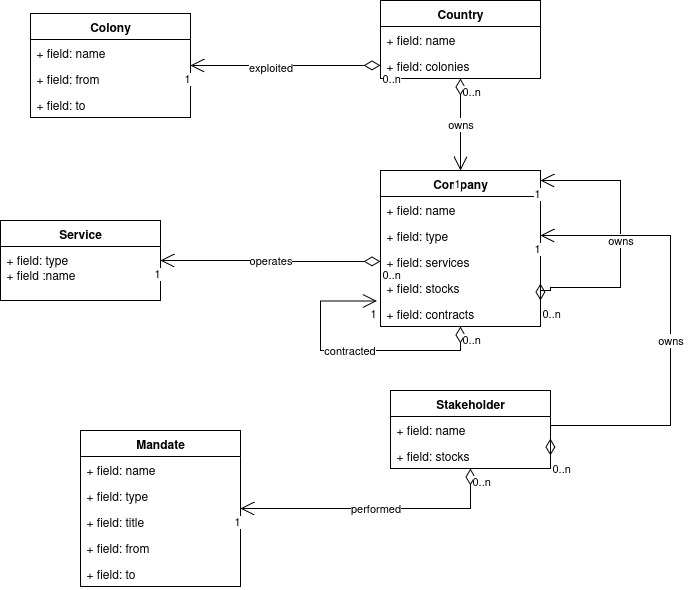

The diagram above was exported from draw.io. Its source (the exported page's mxGraphModel, read from the mxfile embedded in the PNG):
<mxGraphModel dx="1042" dy="550" grid="1" gridSize="10" guides="1" tooltips="1" connect="1" arrows="1" fold="1" page="1" pageScale="1" pageWidth="827" pageHeight="1169" math="0" shadow="0">
  <root>
    <mxCell id="WIyWlLk6GJQsqaUBKTNV-0" />
    <mxCell id="WIyWlLk6GJQsqaUBKTNV-1" parent="WIyWlLk6GJQsqaUBKTNV-0" />
    <mxCell id="otHMbIAw5EH6TXyR2dpg-0" value="Service" style="swimlane;fontStyle=1;align=center;verticalAlign=top;childLayout=stackLayout;horizontal=1;startSize=26;horizontalStack=0;resizeParent=1;resizeParentMax=0;resizeLast=0;collapsible=1;marginBottom=0;whiteSpace=wrap;html=1;" vertex="1" parent="WIyWlLk6GJQsqaUBKTNV-1">
      <mxGeometry x="60" y="280" width="160" height="80" as="geometry" />
    </mxCell>
    <mxCell id="otHMbIAw5EH6TXyR2dpg-1" value="&lt;div&gt;+ field: type&lt;/div&gt;+ field :name" style="text;strokeColor=none;fillColor=none;align=left;verticalAlign=top;spacingLeft=4;spacingRight=4;overflow=hidden;rotatable=0;points=[[0,0.5],[1,0.5]];portConstraint=eastwest;whiteSpace=wrap;html=1;" vertex="1" parent="otHMbIAw5EH6TXyR2dpg-0">
      <mxGeometry y="26" width="160" height="54" as="geometry" />
    </mxCell>
    <mxCell id="otHMbIAw5EH6TXyR2dpg-4" value="Company" style="swimlane;fontStyle=1;align=center;verticalAlign=top;childLayout=stackLayout;horizontal=1;startSize=26;horizontalStack=0;resizeParent=1;resizeParentMax=0;resizeLast=0;collapsible=1;marginBottom=0;whiteSpace=wrap;html=1;" vertex="1" parent="WIyWlLk6GJQsqaUBKTNV-1">
      <mxGeometry x="440" y="230" width="160" height="156" as="geometry" />
    </mxCell>
    <mxCell id="otHMbIAw5EH6TXyR2dpg-8" value="+ field: name" style="text;strokeColor=none;fillColor=none;align=left;verticalAlign=top;spacingLeft=4;spacingRight=4;overflow=hidden;rotatable=0;points=[[0,0.5],[1,0.5]];portConstraint=eastwest;whiteSpace=wrap;html=1;" vertex="1" parent="otHMbIAw5EH6TXyR2dpg-4">
      <mxGeometry y="26" width="160" height="26" as="geometry" />
    </mxCell>
    <mxCell id="otHMbIAw5EH6TXyR2dpg-10" value="+ field: type" style="text;strokeColor=none;fillColor=none;align=left;verticalAlign=top;spacingLeft=4;spacingRight=4;overflow=hidden;rotatable=0;points=[[0,0.5],[1,0.5]];portConstraint=eastwest;whiteSpace=wrap;html=1;" vertex="1" parent="otHMbIAw5EH6TXyR2dpg-4">
      <mxGeometry y="52" width="160" height="26" as="geometry" />
    </mxCell>
    <mxCell id="otHMbIAw5EH6TXyR2dpg-5" value="+ field: services" style="text;strokeColor=none;fillColor=none;align=left;verticalAlign=top;spacingLeft=4;spacingRight=4;overflow=hidden;rotatable=0;points=[[0,0.5],[1,0.5]];portConstraint=eastwest;whiteSpace=wrap;html=1;" vertex="1" parent="otHMbIAw5EH6TXyR2dpg-4">
      <mxGeometry y="78" width="160" height="26" as="geometry" />
    </mxCell>
    <mxCell id="otHMbIAw5EH6TXyR2dpg-53" value="+ field: stocks" style="text;strokeColor=none;fillColor=none;align=left;verticalAlign=top;spacingLeft=4;spacingRight=4;overflow=hidden;rotatable=0;points=[[0,0.5],[1,0.5]];portConstraint=eastwest;whiteSpace=wrap;html=1;" vertex="1" parent="otHMbIAw5EH6TXyR2dpg-4">
      <mxGeometry y="104" width="160" height="26" as="geometry" />
    </mxCell>
    <mxCell id="otHMbIAw5EH6TXyR2dpg-42" value="+ field: contracts" style="text;strokeColor=none;fillColor=none;align=left;verticalAlign=top;spacingLeft=4;spacingRight=4;overflow=hidden;rotatable=0;points=[[0,0.5],[1,0.5]];portConstraint=eastwest;whiteSpace=wrap;html=1;" vertex="1" parent="otHMbIAw5EH6TXyR2dpg-4">
      <mxGeometry y="130" width="160" height="26" as="geometry" />
    </mxCell>
    <mxCell id="otHMbIAw5EH6TXyR2dpg-43" value="owns" style="endArrow=open;html=1;endSize=12;startArrow=diamondThin;startSize=14;startFill=0;edgeStyle=orthogonalEdgeStyle;rounded=0;" edge="1" parent="otHMbIAw5EH6TXyR2dpg-4" source="otHMbIAw5EH6TXyR2dpg-42" target="otHMbIAw5EH6TXyR2dpg-4">
      <mxGeometry relative="1" as="geometry">
        <mxPoint x="140" y="171" as="sourcePoint" />
        <mxPoint x="-80" y="170" as="targetPoint" />
        <Array as="points">
          <mxPoint x="160" y="120" />
          <mxPoint x="170" y="120" />
          <mxPoint x="170" y="117" />
          <mxPoint x="240" y="117" />
          <mxPoint x="240" y="10" />
        </Array>
      </mxGeometry>
    </mxCell>
    <mxCell id="otHMbIAw5EH6TXyR2dpg-44" value="0..n" style="edgeLabel;resizable=0;html=1;align=left;verticalAlign=top;" connectable="0" vertex="1" parent="otHMbIAw5EH6TXyR2dpg-43">
      <mxGeometry x="-1" relative="1" as="geometry" />
    </mxCell>
    <mxCell id="otHMbIAw5EH6TXyR2dpg-45" value="1" style="edgeLabel;resizable=0;html=1;align=right;verticalAlign=top;" connectable="0" vertex="1" parent="otHMbIAw5EH6TXyR2dpg-43">
      <mxGeometry x="1" relative="1" as="geometry" />
    </mxCell>
    <mxCell id="otHMbIAw5EH6TXyR2dpg-54" value="contracted" style="endArrow=open;html=1;endSize=12;startArrow=diamondThin;startSize=14;startFill=0;edgeStyle=orthogonalEdgeStyle;rounded=0;entryX=-0.022;entryY=0.019;entryDx=0;entryDy=0;entryPerimeter=0;" edge="1" parent="otHMbIAw5EH6TXyR2dpg-4" source="otHMbIAw5EH6TXyR2dpg-42" target="otHMbIAw5EH6TXyR2dpg-42">
      <mxGeometry relative="1" as="geometry">
        <mxPoint x="-100" y="257" as="sourcePoint" />
        <mxPoint x="-90" y="130" as="targetPoint" />
        <Array as="points">
          <mxPoint x="80" y="180" />
          <mxPoint x="-60" y="180" />
          <mxPoint x="-60" y="131" />
        </Array>
      </mxGeometry>
    </mxCell>
    <mxCell id="otHMbIAw5EH6TXyR2dpg-55" value="0..n" style="edgeLabel;resizable=0;html=1;align=left;verticalAlign=top;" connectable="0" vertex="1" parent="otHMbIAw5EH6TXyR2dpg-54">
      <mxGeometry x="-1" relative="1" as="geometry" />
    </mxCell>
    <mxCell id="otHMbIAw5EH6TXyR2dpg-56" value="1" style="edgeLabel;resizable=0;html=1;align=right;verticalAlign=top;" connectable="0" vertex="1" parent="otHMbIAw5EH6TXyR2dpg-54">
      <mxGeometry x="1" relative="1" as="geometry" />
    </mxCell>
    <mxCell id="otHMbIAw5EH6TXyR2dpg-16" value="Country" style="swimlane;fontStyle=1;align=center;verticalAlign=top;childLayout=stackLayout;horizontal=1;startSize=26;horizontalStack=0;resizeParent=1;resizeParentMax=0;resizeLast=0;collapsible=1;marginBottom=0;whiteSpace=wrap;html=1;" vertex="1" parent="WIyWlLk6GJQsqaUBKTNV-1">
      <mxGeometry x="440" y="60" width="160" height="78" as="geometry" />
    </mxCell>
    <mxCell id="otHMbIAw5EH6TXyR2dpg-20" value="+ field: name" style="text;strokeColor=none;fillColor=none;align=left;verticalAlign=top;spacingLeft=4;spacingRight=4;overflow=hidden;rotatable=0;points=[[0,0.5],[1,0.5]];portConstraint=eastwest;whiteSpace=wrap;html=1;" vertex="1" parent="otHMbIAw5EH6TXyR2dpg-16">
      <mxGeometry y="26" width="160" height="26" as="geometry" />
    </mxCell>
    <mxCell id="otHMbIAw5EH6TXyR2dpg-17" value="+ field: colonies" style="text;strokeColor=none;fillColor=none;align=left;verticalAlign=top;spacingLeft=4;spacingRight=4;overflow=hidden;rotatable=0;points=[[0,0.5],[1,0.5]];portConstraint=eastwest;whiteSpace=wrap;html=1;" vertex="1" parent="otHMbIAw5EH6TXyR2dpg-16">
      <mxGeometry y="52" width="160" height="26" as="geometry" />
    </mxCell>
    <mxCell id="otHMbIAw5EH6TXyR2dpg-21" value="Colony" style="swimlane;fontStyle=1;align=center;verticalAlign=top;childLayout=stackLayout;horizontal=1;startSize=26;horizontalStack=0;resizeParent=1;resizeParentMax=0;resizeLast=0;collapsible=1;marginBottom=0;whiteSpace=wrap;html=1;" vertex="1" parent="WIyWlLk6GJQsqaUBKTNV-1">
      <mxGeometry x="90" y="73" width="160" height="104" as="geometry" />
    </mxCell>
    <mxCell id="otHMbIAw5EH6TXyR2dpg-25" value="+ field: name" style="text;strokeColor=none;fillColor=none;align=left;verticalAlign=top;spacingLeft=4;spacingRight=4;overflow=hidden;rotatable=0;points=[[0,0.5],[1,0.5]];portConstraint=eastwest;whiteSpace=wrap;html=1;" vertex="1" parent="otHMbIAw5EH6TXyR2dpg-21">
      <mxGeometry y="26" width="160" height="26" as="geometry" />
    </mxCell>
    <mxCell id="otHMbIAw5EH6TXyR2dpg-26" value="+ field: from" style="text;strokeColor=none;fillColor=none;align=left;verticalAlign=top;spacingLeft=4;spacingRight=4;overflow=hidden;rotatable=0;points=[[0,0.5],[1,0.5]];portConstraint=eastwest;whiteSpace=wrap;html=1;" vertex="1" parent="otHMbIAw5EH6TXyR2dpg-21">
      <mxGeometry y="52" width="160" height="26" as="geometry" />
    </mxCell>
    <mxCell id="otHMbIAw5EH6TXyR2dpg-22" value="+ field: to" style="text;strokeColor=none;fillColor=none;align=left;verticalAlign=top;spacingLeft=4;spacingRight=4;overflow=hidden;rotatable=0;points=[[0,0.5],[1,0.5]];portConstraint=eastwest;whiteSpace=wrap;html=1;" vertex="1" parent="otHMbIAw5EH6TXyR2dpg-21">
      <mxGeometry y="78" width="160" height="26" as="geometry" />
    </mxCell>
    <mxCell id="otHMbIAw5EH6TXyR2dpg-29" value="owns" style="endArrow=open;html=1;endSize=12;startArrow=diamondThin;startSize=14;startFill=0;edgeStyle=orthogonalEdgeStyle;rounded=0;" edge="1" parent="WIyWlLk6GJQsqaUBKTNV-1" source="otHMbIAw5EH6TXyR2dpg-16" target="otHMbIAw5EH6TXyR2dpg-4">
      <mxGeometry relative="1" as="geometry">
        <mxPoint x="330" y="220" as="sourcePoint" />
        <mxPoint x="490" y="220" as="targetPoint" />
      </mxGeometry>
    </mxCell>
    <mxCell id="otHMbIAw5EH6TXyR2dpg-30" value="0..n" style="edgeLabel;resizable=0;html=1;align=left;verticalAlign=top;" connectable="0" vertex="1" parent="otHMbIAw5EH6TXyR2dpg-29">
      <mxGeometry x="-1" relative="1" as="geometry" />
    </mxCell>
    <mxCell id="otHMbIAw5EH6TXyR2dpg-31" value="1" style="edgeLabel;resizable=0;html=1;align=right;verticalAlign=top;" connectable="0" vertex="1" parent="otHMbIAw5EH6TXyR2dpg-29">
      <mxGeometry x="1" relative="1" as="geometry" />
    </mxCell>
    <mxCell id="otHMbIAw5EH6TXyR2dpg-32" value="operates" style="endArrow=open;html=1;endSize=12;startArrow=diamondThin;startSize=14;startFill=0;edgeStyle=orthogonalEdgeStyle;rounded=0;" edge="1" parent="WIyWlLk6GJQsqaUBKTNV-1" source="otHMbIAw5EH6TXyR2dpg-5" target="otHMbIAw5EH6TXyR2dpg-0">
      <mxGeometry relative="1" as="geometry">
        <mxPoint x="460" y="370" as="sourcePoint" />
        <mxPoint x="310" y="362" as="targetPoint" />
      </mxGeometry>
    </mxCell>
    <mxCell id="otHMbIAw5EH6TXyR2dpg-33" value="0..n" style="edgeLabel;resizable=0;html=1;align=left;verticalAlign=top;" connectable="0" vertex="1" parent="otHMbIAw5EH6TXyR2dpg-32">
      <mxGeometry x="-1" relative="1" as="geometry" />
    </mxCell>
    <mxCell id="otHMbIAw5EH6TXyR2dpg-34" value="1" style="edgeLabel;resizable=0;html=1;align=right;verticalAlign=top;" connectable="0" vertex="1" parent="otHMbIAw5EH6TXyR2dpg-32">
      <mxGeometry x="1" relative="1" as="geometry" />
    </mxCell>
    <mxCell id="otHMbIAw5EH6TXyR2dpg-35" value="&lt;div&gt;&lt;br&gt;&lt;/div&gt;&lt;div&gt;exploited&lt;/div&gt;" style="endArrow=open;html=1;endSize=12;startArrow=diamondThin;startSize=14;startFill=0;edgeStyle=orthogonalEdgeStyle;rounded=0;" edge="1" parent="WIyWlLk6GJQsqaUBKTNV-1" source="otHMbIAw5EH6TXyR2dpg-17" target="otHMbIAw5EH6TXyR2dpg-21">
      <mxGeometry x="0.1579" y="-5" relative="1" as="geometry">
        <mxPoint x="630" y="191" as="sourcePoint" />
        <mxPoint x="410" y="190" as="targetPoint" />
        <mxPoint as="offset" />
      </mxGeometry>
    </mxCell>
    <mxCell id="otHMbIAw5EH6TXyR2dpg-36" value="0..n" style="edgeLabel;resizable=0;html=1;align=left;verticalAlign=top;" connectable="0" vertex="1" parent="otHMbIAw5EH6TXyR2dpg-35">
      <mxGeometry x="-1" relative="1" as="geometry" />
    </mxCell>
    <mxCell id="otHMbIAw5EH6TXyR2dpg-37" value="1" style="edgeLabel;resizable=0;html=1;align=right;verticalAlign=top;" connectable="0" vertex="1" parent="otHMbIAw5EH6TXyR2dpg-35">
      <mxGeometry x="1" relative="1" as="geometry" />
    </mxCell>
    <mxCell id="otHMbIAw5EH6TXyR2dpg-38" value="Stakeholder" style="swimlane;fontStyle=1;align=center;verticalAlign=top;childLayout=stackLayout;horizontal=1;startSize=26;horizontalStack=0;resizeParent=1;resizeParentMax=0;resizeLast=0;collapsible=1;marginBottom=0;whiteSpace=wrap;html=1;" vertex="1" parent="WIyWlLk6GJQsqaUBKTNV-1">
      <mxGeometry x="450" y="450" width="160" height="78" as="geometry" />
    </mxCell>
    <mxCell id="otHMbIAw5EH6TXyR2dpg-46" value="+ field: name" style="text;strokeColor=none;fillColor=none;align=left;verticalAlign=top;spacingLeft=4;spacingRight=4;overflow=hidden;rotatable=0;points=[[0,0.5],[1,0.5]];portConstraint=eastwest;whiteSpace=wrap;html=1;" vertex="1" parent="otHMbIAw5EH6TXyR2dpg-38">
      <mxGeometry y="26" width="160" height="26" as="geometry" />
    </mxCell>
    <mxCell id="otHMbIAw5EH6TXyR2dpg-39" value="+ field: stocks" style="text;strokeColor=none;fillColor=none;align=left;verticalAlign=top;spacingLeft=4;spacingRight=4;overflow=hidden;rotatable=0;points=[[0,0.5],[1,0.5]];portConstraint=eastwest;whiteSpace=wrap;html=1;" vertex="1" parent="otHMbIAw5EH6TXyR2dpg-38">
      <mxGeometry y="52" width="160" height="26" as="geometry" />
    </mxCell>
    <mxCell id="otHMbIAw5EH6TXyR2dpg-50" value="owns" style="endArrow=open;html=1;endSize=12;startArrow=diamondThin;startSize=14;startFill=0;edgeStyle=orthogonalEdgeStyle;rounded=0;exitX=1;exitY=0.5;exitDx=0;exitDy=0;" edge="1" parent="WIyWlLk6GJQsqaUBKTNV-1" source="otHMbIAw5EH6TXyR2dpg-39" target="otHMbIAw5EH6TXyR2dpg-4">
      <mxGeometry relative="1" as="geometry">
        <mxPoint x="690" y="617" as="sourcePoint" />
        <mxPoint x="690" y="510" as="targetPoint" />
        <Array as="points">
          <mxPoint x="730" y="485" />
          <mxPoint x="730" y="295" />
        </Array>
      </mxGeometry>
    </mxCell>
    <mxCell id="otHMbIAw5EH6TXyR2dpg-51" value="0..n" style="edgeLabel;resizable=0;html=1;align=left;verticalAlign=top;" connectable="0" vertex="1" parent="otHMbIAw5EH6TXyR2dpg-50">
      <mxGeometry x="-1" relative="1" as="geometry" />
    </mxCell>
    <mxCell id="otHMbIAw5EH6TXyR2dpg-52" value="1" style="edgeLabel;resizable=0;html=1;align=right;verticalAlign=top;" connectable="0" vertex="1" parent="otHMbIAw5EH6TXyR2dpg-50">
      <mxGeometry x="1" relative="1" as="geometry" />
    </mxCell>
    <mxCell id="otHMbIAw5EH6TXyR2dpg-61" value="Mandate" style="swimlane;fontStyle=1;align=center;verticalAlign=top;childLayout=stackLayout;horizontal=1;startSize=26;horizontalStack=0;resizeParent=1;resizeParentMax=0;resizeLast=0;collapsible=1;marginBottom=0;whiteSpace=wrap;html=1;" vertex="1" parent="WIyWlLk6GJQsqaUBKTNV-1">
      <mxGeometry x="140" y="490" width="160" height="156" as="geometry" />
    </mxCell>
    <mxCell id="otHMbIAw5EH6TXyR2dpg-65" value="+ field: name" style="text;strokeColor=none;fillColor=none;align=left;verticalAlign=top;spacingLeft=4;spacingRight=4;overflow=hidden;rotatable=0;points=[[0,0.5],[1,0.5]];portConstraint=eastwest;whiteSpace=wrap;html=1;" vertex="1" parent="otHMbIAw5EH6TXyR2dpg-61">
      <mxGeometry y="26" width="160" height="26" as="geometry" />
    </mxCell>
    <mxCell id="otHMbIAw5EH6TXyR2dpg-66" value="+ field: type" style="text;strokeColor=none;fillColor=none;align=left;verticalAlign=top;spacingLeft=4;spacingRight=4;overflow=hidden;rotatable=0;points=[[0,0.5],[1,0.5]];portConstraint=eastwest;whiteSpace=wrap;html=1;" vertex="1" parent="otHMbIAw5EH6TXyR2dpg-61">
      <mxGeometry y="52" width="160" height="26" as="geometry" />
    </mxCell>
    <mxCell id="otHMbIAw5EH6TXyR2dpg-62" value="+ field: title" style="text;strokeColor=none;fillColor=none;align=left;verticalAlign=top;spacingLeft=4;spacingRight=4;overflow=hidden;rotatable=0;points=[[0,0.5],[1,0.5]];portConstraint=eastwest;whiteSpace=wrap;html=1;" vertex="1" parent="otHMbIAw5EH6TXyR2dpg-61">
      <mxGeometry y="78" width="160" height="26" as="geometry" />
    </mxCell>
    <mxCell id="otHMbIAw5EH6TXyR2dpg-63" value="+ field: from" style="text;strokeColor=none;fillColor=none;align=left;verticalAlign=top;spacingLeft=4;spacingRight=4;overflow=hidden;rotatable=0;points=[[0,0.5],[1,0.5]];portConstraint=eastwest;whiteSpace=wrap;html=1;" vertex="1" parent="otHMbIAw5EH6TXyR2dpg-61">
      <mxGeometry y="104" width="160" height="26" as="geometry" />
    </mxCell>
    <mxCell id="otHMbIAw5EH6TXyR2dpg-64" value="+ field: to" style="text;strokeColor=none;fillColor=none;align=left;verticalAlign=top;spacingLeft=4;spacingRight=4;overflow=hidden;rotatable=0;points=[[0,0.5],[1,0.5]];portConstraint=eastwest;whiteSpace=wrap;html=1;" vertex="1" parent="otHMbIAw5EH6TXyR2dpg-61">
      <mxGeometry y="130" width="160" height="26" as="geometry" />
    </mxCell>
    <mxCell id="otHMbIAw5EH6TXyR2dpg-67" value="performed" style="endArrow=open;html=1;endSize=12;startArrow=diamondThin;startSize=14;startFill=0;edgeStyle=orthogonalEdgeStyle;rounded=0;exitX=0.5;exitY=1;exitDx=0;exitDy=0;" edge="1" parent="WIyWlLk6GJQsqaUBKTNV-1" source="otHMbIAw5EH6TXyR2dpg-38" target="otHMbIAw5EH6TXyR2dpg-61">
      <mxGeometry relative="1" as="geometry">
        <mxPoint x="750" y="571" as="sourcePoint" />
        <mxPoint x="530" y="570" as="targetPoint" />
      </mxGeometry>
    </mxCell>
    <mxCell id="otHMbIAw5EH6TXyR2dpg-68" value="0..n" style="edgeLabel;resizable=0;html=1;align=left;verticalAlign=top;" connectable="0" vertex="1" parent="otHMbIAw5EH6TXyR2dpg-67">
      <mxGeometry x="-1" relative="1" as="geometry" />
    </mxCell>
    <mxCell id="otHMbIAw5EH6TXyR2dpg-69" value="1" style="edgeLabel;resizable=0;html=1;align=right;verticalAlign=top;" connectable="0" vertex="1" parent="otHMbIAw5EH6TXyR2dpg-67">
      <mxGeometry x="1" relative="1" as="geometry" />
    </mxCell>
  </root>
</mxGraphModel>